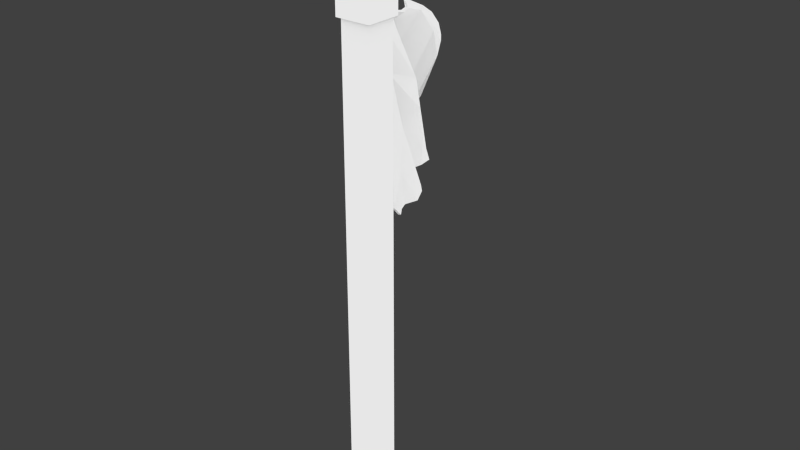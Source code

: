 # Source: flag.blend  (saved by Blender 2.73.0; exported with 4.5.12 LTS)
import bpy
from mathutils import Matrix  # noqa: F401  (used for matrix-valued properties, if any)

bpy.ops.wm.read_factory_settings(use_empty=True)
scene = bpy.context.scene
scene.name = 'Scene'

# ---- collections
col_collection_1 = bpy.data.collections.new('Collection 1'); scene.collection.children.link(col_collection_1)

# ---- images (referenced by path relative to the original .blend; pixels are not part of the script)
import os
ASSET_DIR = os.environ.get("B2B_ASSET_DIR", "")  # directory of the original .blend (textures are referenced by path, not embedded)
HERE = os.path.dirname(os.path.abspath(__file__))  # packed textures are extracted next to this script under _unpacked/

def load_image(name, relpath, width, height, colorspace="sRGB"):
    """Load a texture the original file referenced (path relative to the .blend, or extracted next to this script)."""
    p = next((c for c in (os.path.join(HERE, relpath), os.path.join(ASSET_DIR, relpath)) if relpath and os.path.exists(c)), "")
    if p:
        img = bpy.data.images.load(p, check_existing=True)
        img.name = name
    else:  # same state as the original file: an image datablock whose file is absent (Cycles renders it pink)
        img = bpy.data.images.new(name, width, height)
        img.source = "FILE"
        img.filepath = "//" + (relpath or name)
    img.colorspace_settings.name = colorspace
    return img
img_1024 = load_image('1024', 'FLAG_1024.png', 1024, 1024, 'sRGB')

# ---- materials (node trees are filled in below, after node groups)
mat_material_001 = bpy.data.materials.new('Material.001')
mat_material_001.alpha_threshold = 0.0
mat_material_001.roughness = 0.5

# ---- material node trees
mat_material_001.use_nodes = True; mat_material_001.node_tree.nodes.clear()
_N = mat_material_001.node_tree.nodes; _L = mat_material_001.node_tree.links
n0 = _N.new('ShaderNodeOutputMaterial'); n0.name = 'Material Output'; n0.location = (300, 300)
n1 = _N.new('ShaderNodeAmbientOcclusion'); n1.name = 'Ambient Occlusion'; n1.location = (110, 300)
n1.samples = 1
n1.inputs[0].default_value = (0.8, 0.8, 0.8, 1.0)
n1.inputs[1].default_value = 0.0
n2 = _N.new('ShaderNodeTexImage'); n2.name = 'Image Texture'; n2.location = (522, 325)
n2.width = 140
n2.image = img_1024
_L.new(n1.outputs[0], n0.inputs[0])
n0.is_active_output = True

# ---- world
world_world = bpy.data.worlds.new('World'); scene.world = world_world
world_world.color = (0.05088, 0.05088, 0.05088)
world_world.use_sun_shadow = False
world_world.sun_shadow_jitter_overblur = 0.0
world_world.cycles.sampling_method = 'MANUAL'
world_world.cycles.sample_map_resolution = 256

# ---- meshes
me_cube_001 = bpy.data.meshes.new('Cube.001')
me_cube_001.from_pydata([(0.02122, 0.1147, 3.481), (-2.462, 3.905, 2.499), (-2.236, 3.488, 0.3276), (0.03068, 0.1118, 1.441), (-2.063, 4.027, 2.145), (-0.1911, 1.249, 1.076), (-2.141, 3.096, 0.3174), (-0.8597, 1.691, 3.237), (-0.0577, 0.6779, 1.077), (-1.62, 2.315, 2.552), (-0.9606, 1.602, 1.631), (0.04947, 0.1079, 1.236), (-2.284, 3.211, 0.3984), (-0.9639, 1.632, 0.895), (-1.925, 3.066, 2.902), (-0.1298, 1.082, 1.021), (-0.6701, 1.166, 2.108), (-2.031, 3.986, 2.066), (-1.649, 2.669, 3.068), (-2.201, 3.72, 1.204), (-2.292, 3.657, 2.676), (-2.351, 3.567, 0.2346), (-1.986, 3.744, 2.281), (-2.237, 3.181, 1.097), (-1.124, 2.428, 1.217), (-1.538, 2.892, 1.228), (-0.803, 1.411, 1.449), (-0.9242, 2.022, 2.249), (-2.306, 3.354, 0.3628), (-1.06, 1.785, 0.8845), (-0.603, 1.103, 3.27), (-2.306, 3.652, 1.047), (-2.093, 3.011, 1.658), (-0.6606, 1.456, 0.9841), (-1.13, 2.406, 0.7846), (0.0284, 0.5573, 1.068), (-2.255, 4.036, 2.455), (-0.1694, 0.7324, 3.353), (-0.08459, 0.7086, 2.21), (-0.8412, 1.537, 0.9071), (-0.7246, 1.416, 3.326), (-1.251, 2.743, 0.7189), (-0.1162, 0.8132, 1.071), (-2.314, 3.596, 0.6668), (-1.692, 2.995, 0.5193), (-0.3015, 1.364, 1.091), (-1.013, 1.944, 3.21), (0.02547, 0.431, 1.203), (-1.11, 2.029, 1.016), (0.02122, 0.4011, 2.237), (-0.3398, 0.7404, 2.801), (-0.1074, 0.7207, 1.551), (-2.172, 3.13, 0.852), (-1.256, 2.233, 3.098), (-0.005535, 0.407, 2.999), (-2.047, 3.918, 1.825), (-0.154, 0.9819, 1.599), (-2.131, 4.049, 2.306), (-1.83, 3.235, 2.743), (-2.355, 3.361, 1.168), (-1.381, 2.873, 0.6371), (-1.973, 2.843, 2.27), (-2.386, 3.982, 2.545), (0.02415, 0.2542, 3.642), (-0.8441, 1.318, 3.172), (-0.1053, 0.5482, 3.608), (-1.069, 2.298, 1.697), (-0.02414, 0.4308, 3.389), (-0.3657, 0.8055, 3.451), (-2.371, 3.511, 0.825), (-0.01278, 0.1151, 3.481), (-2.441, 3.901, 2.472), (-2.265, 3.472, 0.3205), (-0.003279, 0.1105, 1.44), (-2.093, 4.014, 2.138), (-0.2193, 1.232, 1.069), (-2.155, 3.066, 0.3185), (-0.8793, 1.685, 3.264), (-0.08712, 0.6609, 1.075), (-1.647, 2.297, 2.562), (-0.9918, 1.589, 1.636), (0.01572, 0.105, 1.232), (-2.313, 3.193, 0.3978), (-0.9899, 1.61, 0.8929), (-1.91, 3.064, 2.871), (-0.1629, 1.075, 1.019), (-0.6962, 1.144, 2.106), (-2.064, 3.979, 2.065), (-1.667, 2.651, 3.046), (-2.228, 3.741, 1.204), (-2.29, 3.644, 2.645), (-2.374, 3.542, 0.2315), (-2.019, 3.74, 2.287), (-2.261, 3.157, 1.095), (-1.156, 2.417, 1.217), (-1.554, 2.864, 1.221), (-0.8222, 1.383, 1.444), (-0.9495, 2.001, 2.242), (-2.339, 3.358, 0.3569), (-1.092, 1.774, 0.8844), (-0.5969, 1.122, 3.297), (-2.324, 3.63, 1.066), (-2.121, 2.993, 1.659), (-0.6698, 1.423, 0.9782), (-1.163, 2.399, 0.7847), (-0.002525, 0.5438, 1.063), (-2.272, 4.018, 2.432), (-0.1957, 0.7117, 3.347), (-0.1122, 0.6894, 2.205), (-0.8585, 1.508, 0.9017), (-0.7478, 1.408, 3.349), (-1.274, 2.719, 0.7099), (-0.1495, 0.8066, 1.07), (-2.342, 3.615, 0.6672), (-1.702, 2.963, 0.5183), (-0.3179, 1.335, 1.082), (-1.037, 1.931, 3.23), (-0.00777, 0.4248, 1.199), (-1.144, 2.024, 1.017), (-0.0122, 0.3949, 2.237), (-0.3682, 0.7221, 2.804), (-0.14, 0.7112, 1.55), (-2.19, 3.102, 0.853), (-1.285, 2.22, 3.11), (-0.03474, 0.3897, 2.997), (-2.079, 3.925, 1.831), (-0.1857, 0.9699, 1.596), (-2.157, 4.032, 2.292), (-1.859, 3.219, 2.735), (-2.389, 3.356, 1.172), (-1.398, 2.844, 0.6325), (-2.004, 2.832, 2.279), (-2.383, 3.969, 2.514), (-0.009638, 0.2505, 3.642), (-0.8701, 1.297, 3.177), (-0.1322, 0.5287, 3.6), (-1.099, 2.282, 1.697), (-0.05526, 0.4171, 3.39), (-0.3828, 0.7808, 3.435), (-2.405, 3.516, 0.8245), (-0.204, -0.204, -4.176), (-0.204, 0.204, -4.176), (0.204, 0.204, -4.176), (0.204, -0.204, -4.176), (-0.204, -0.204, 3.772), (-0.204, 0.204, 3.772), (0.204, 0.204, 3.772), (0.204, -0.204, 3.772), (-0.2462, -0.2462, 4.217), (-0.2462, 0.2462, 4.217), (0.2462, 0.2462, 4.217), (0.2462, -0.2462, 4.217), (-0.2462, -0.2462, 3.73), (-0.2462, 0.2462, 3.73), (0.2462, 0.2462, 3.73), (0.2462, -0.2462, 3.73)], [], [(69, 28, 2), (38, 56, 45), (27, 66, 25), (23, 52, 59), (16, 26, 10), (49, 51, 38), (47, 35, 51), (58, 61, 22), (54, 38, 16), (10, 29, 48), (26, 39, 13), (52, 6, 12), (59, 12, 69), (51, 56, 38), (51, 8, 42), (58, 22, 4), (58, 4, 57), (53, 64, 58), (64, 9, 61), (24, 34, 41), (66, 24, 60), (9, 25, 23), (23, 25, 52), (18, 53, 58), (18, 62, 20), (0, 3, 49), (40, 64, 7), (3, 11, 47), (50, 16, 10), (67, 50, 27), (25, 60, 44), (61, 59, 22), (27, 50, 66), (68, 37, 27), (65, 37, 68), (62, 58, 36), (55, 69, 19), (48, 29, 34), (37, 67, 27), (56, 15, 5), (22, 59, 55), (45, 56, 5), (51, 35, 8), (43, 69, 21), (52, 44, 6), (52, 25, 44), (31, 69, 43), (40, 30, 64), (54, 63, 49), (60, 24, 41), (56, 51, 15), (59, 52, 12), (26, 33, 39), (10, 13, 29), (51, 42, 15), (50, 54, 16), (36, 58, 57), (58, 64, 61), (61, 9, 32), (25, 66, 60), (24, 10, 48), (24, 48, 34), (9, 27, 25), (32, 9, 23), (59, 32, 23), (1, 20, 62), (14, 18, 20), (62, 18, 58), (67, 54, 50), (63, 0, 49), (54, 49, 38), (30, 68, 64), (65, 67, 37), (67, 63, 54), (46, 7, 53), (49, 3, 47), (16, 38, 45), (10, 26, 13), (64, 68, 27), (9, 64, 27), (4, 22, 17), (17, 22, 55), (66, 50, 10), (26, 45, 33), (66, 10, 24), (49, 47, 51), (16, 45, 26), (53, 7, 64), (61, 32, 59), (55, 59, 69), (19, 69, 31), (21, 69, 2), (69, 12, 28), (72, 98, 139), (115, 126, 108), (95, 136, 97), (129, 122, 93), (80, 96, 86), (108, 121, 119), (121, 105, 117), (92, 131, 128), (86, 108, 124), (118, 99, 80), (83, 109, 96), (82, 76, 122), (139, 82, 129), (108, 126, 121), (112, 78, 121), (74, 92, 128), (127, 74, 128), (128, 134, 123), (131, 79, 134), (111, 104, 94), (130, 94, 136), (93, 95, 79), (122, 95, 93), (128, 123, 88), (90, 132, 88), (119, 73, 70), (77, 134, 110), (117, 81, 73), (80, 86, 120), (97, 120, 137), (114, 130, 95), (92, 129, 131), (136, 120, 97), (97, 107, 138), (138, 107, 135), (106, 128, 132), (89, 139, 125), (104, 99, 118), (97, 137, 107), (75, 85, 126), (125, 129, 92), (75, 126, 115), (78, 105, 121), (91, 139, 113), (76, 114, 122), (114, 95, 122), (113, 139, 101), (134, 100, 110), (119, 133, 124), (111, 94, 130), (85, 121, 126), (82, 122, 129), (109, 103, 96), (99, 83, 80), (85, 112, 121), (86, 124, 120), (127, 128, 106), (131, 134, 128), (102, 79, 131), (130, 136, 95), (118, 80, 94), (104, 118, 94), (95, 97, 79), (93, 79, 102), (93, 102, 129), (132, 90, 71), (90, 88, 84), (128, 88, 132), (120, 124, 137), (119, 70, 133), (108, 119, 124), (134, 138, 100), (107, 137, 135), (124, 133, 137), (123, 77, 116), (117, 73, 119), (115, 108, 86), (83, 96, 80), (97, 138, 134), (97, 134, 79), (87, 92, 74), (125, 92, 87), (80, 120, 136), (103, 115, 96), (94, 80, 136), (121, 117, 119), (96, 115, 86), (134, 77, 123), (129, 102, 131), (139, 129, 125), (101, 139, 89), (72, 139, 91), (98, 82, 139), (2, 28, 98, 72), (3, 0, 70, 73), (4, 17, 87, 74), (5, 15, 85, 75), (6, 44, 114, 76), (8, 35, 105, 78), (11, 3, 73, 81), (12, 6, 76, 82), (13, 39, 109, 83), (17, 55, 125, 87), (14, 20, 90, 84), (15, 42, 112, 85), (68, 30, 100, 138), (19, 31, 101, 89), (20, 1, 71, 90), (21, 2, 72, 91), (63, 67, 137, 133), (28, 12, 82, 98), (29, 13, 83, 99), (31, 43, 113, 101), (33, 45, 115, 103), (7, 46, 116, 77), (34, 29, 99, 104), (35, 47, 117, 105), (39, 33, 103, 109), (40, 7, 77, 110), (41, 34, 104, 111), (42, 8, 78, 112), (43, 21, 91, 113), (44, 60, 130, 114), (45, 5, 75, 115), (60, 41, 111, 130), (57, 4, 74, 127), (36, 57, 127, 106), (53, 18, 88, 123), (67, 65, 135, 137), (46, 53, 123, 116), (30, 40, 110, 100), (1, 62, 132, 71), (18, 14, 84, 88), (0, 63, 133, 70), (47, 11, 81, 117), (65, 68, 138, 135), (62, 36, 106, 132), (55, 19, 89, 125), (147, 155, 152, 144), (146, 154, 155, 147), (145, 153, 154, 146), (144, 152, 153, 145), (143, 140, 141, 142), (143, 147, 144, 140), (142, 146, 147, 143), (141, 145, 146, 142), (140, 144, 145, 141), (152, 148, 149, 153), (153, 149, 150, 154), (154, 150, 151, 155), (155, 151, 148, 152), (148, 151, 150, 149)])
_uv = me_cube_001.uv_layers.new(name='UVMap')
_uv.uv.foreach_set('vector', [0.7036, 0.2889, 0.7037, 0.2696, 0.7097, 0.27, 0.4571, 0.5694, 0.458, 0.5432, 0.4638, 0.5195, 0.1405, 0.4993, 0.1448, 0.5213, 0.1348, 0.5466, 0.2386, 0.7512, 0.2436, 0.7597, 0.2319, 0.7508, 0.6781, 0.5574, 0.6786, 0.5838, 0.6698, 0.5782, 0.447, 0.5743, 0.4481, 0.5447, 0.4571, 0.5694, 0.4337, 0.5352, 0.4364, 0.5284, 0.4481, 0.5447, 0.675, 0.3597, 0.6649, 0.3369, 0.6981, 0.3478, 0.6981, 0.5173, 0.7016, 0.548, 0.6781, 0.5574, 0.5845, 0.09482, 0.5778, 0.0652, 0.5883, 0.06621, 0.6786, 0.5838, 0.6821, 0.6049, 0.6771, 0.6065, 0.119, 0.572, 0.1305, 0.59, 0.1234, 0.5899, 0.6941, 0.3003, 0.6982, 0.2694, 0.7036, 0.2889, 0.4481, 0.5447, 0.458, 0.5432, 0.4571, 0.5694, 0.4481, 0.5447, 0.4403, 0.5274, 0.4448, 0.5256, 0.675, 0.3597, 0.6981, 0.3478, 0.7097, 0.3458, 0.675, 0.3597, 0.7097, 0.3458, 0.708, 0.3521, 0.6754, 0.7368, 0.6878, 0.6993, 0.6698, 0.7846, 0.6878, 0.6993, 0.692, 0.7552, 0.692, 0.7829, 0.6057, 0.06706, 0.5977, 0.05178, 0.6077, 0.04442, 0.6095, 0.08635, 0.6057, 0.06706, 0.61, 0.03987, 0.1093, 0.5022, 0.1348, 0.5466, 0.1117, 0.5647, 0.1117, 0.5647, 0.1348, 0.5466, 0.119, 0.572, 0.8724, 0.3977, 0.8792, 0.3817, 0.8792, 0.4111, 0.5517, 0.6937, 0.55, 0.7568, 0.5475, 0.7428, 0.4539, 0.6246, 0.4254, 0.5484, 0.447, 0.5743, 0.6796, 0.6974, 0.6878, 0.6993, 0.6774, 0.7099, 0.4254, 0.5484, 0.4225, 0.5407, 0.4337, 0.5352, 0.5779, 0.1487, 0.5791, 0.118, 0.5845, 0.09482, 0.579, 0.1737, 0.5779, 0.1487, 0.61, 0.1102, 0.1348, 0.5466, 0.1517, 0.5641, 0.1426, 0.5742, 0.6649, 0.3369, 0.6941, 0.3003, 0.6981, 0.3478, 0.61, 0.1102, 0.5779, 0.1487, 0.6095, 0.08635, 0.1426, 0.4469, 0.1517, 0.4465, 0.1405, 0.4993, 0.1499, 0.4364, 0.1517, 0.4465, 0.1426, 0.4469, 0.55, 0.7568, 0.555, 0.7191, 0.555, 0.7569, 0.7095, 0.3324, 0.7036, 0.2889, 0.7083, 0.3061, 0.5883, 0.06621, 0.5778, 0.0652, 0.5977, 0.05178, 0.588, 0.1681, 0.579, 0.1737, 0.61, 0.1102, 0.458, 0.5432, 0.4538, 0.5201, 0.4602, 0.5201, 0.6981, 0.3478, 0.6941, 0.3003, 0.7095, 0.3324, 0.3282, 0.9299, 0.3282, 0.9506, 0.3233, 0.9309, 0.4481, 0.5447, 0.4364, 0.5284, 0.4403, 0.5274, 0.8769, 0.2866, 0.8724, 0.2925, 0.8774, 0.2694, 0.119, 0.572, 0.1426, 0.5742, 0.1305, 0.59, 0.119, 0.572, 0.1348, 0.5466, 0.1426, 0.5742, 0.8774, 0.3019, 0.8724, 0.2925, 0.8769, 0.2866, 0.6796, 0.6974, 0.6858, 0.6862, 0.6878, 0.6993, 0.4576, 0.6027, 0.4612, 0.6287, 0.447, 0.5743, 0.9399, 0.6862, 0.9399, 0.7113, 0.9364, 0.6916, 0.458, 0.5432, 0.4481, 0.5447, 0.4538, 0.5201, 0.1054, 0.5645, 0.119, 0.572, 0.1234, 0.5899, 0.6786, 0.5838, 0.6886, 0.6001, 0.6821, 0.6049, 0.5845, 0.09482, 0.5732, 0.06769, 0.5778, 0.0652, 0.4481, 0.5447, 0.4448, 0.5256, 0.4538, 0.5201, 0.6857, 0.5279, 0.6981, 0.5173, 0.6781, 0.5574, 0.1132, 0.6834, 0.1308, 0.6697, 0.1192, 0.6881, 0.6698, 0.7846, 0.6878, 0.6993, 0.692, 0.7829, 0.2313, 0.7039, 0.2436, 0.6871, 0.2353, 0.7285, 0.1348, 0.5466, 0.1448, 0.5213, 0.1517, 0.5641, 0.6057, 0.06706, 0.5845, 0.09482, 0.5883, 0.06621, 0.6057, 0.06706, 0.5883, 0.06621, 0.5977, 0.05178, 0.1093, 0.5022, 0.1405, 0.4993, 0.1348, 0.5466, 0.2353, 0.7285, 0.2436, 0.6871, 0.2386, 0.7512, 0.2319, 0.7508, 0.2353, 0.7285, 0.2386, 0.7512, 0.5456, 0.756, 0.5475, 0.7428, 0.55, 0.7568, 0.5493, 0.7138, 0.5517, 0.6937, 0.5475, 0.7428, 0.55, 0.7568, 0.5517, 0.6937, 0.555, 0.7191, 0.6933, 0.5024, 0.6981, 0.5173, 0.6857, 0.5279, 0.4612, 0.6287, 0.4539, 0.6246, 0.447, 0.5743, 0.4576, 0.6027, 0.447, 0.5743, 0.4571, 0.5694, 0.9391, 0.9293, 0.9405, 0.9151, 0.9405, 0.9413, 0.5862, 0.1801, 0.579, 0.1737, 0.588, 0.1681, 0.4638, 0.617, 0.4612, 0.6287, 0.4576, 0.6027, 0.675, 0.7212, 0.6774, 0.7099, 0.6754, 0.7368, 0.447, 0.5743, 0.4254, 0.5484, 0.4337, 0.5352, 0.6781, 0.5574, 0.7016, 0.548, 0.7016, 0.5924, 0.6698, 0.5782, 0.6786, 0.5838, 0.6771, 0.6065, 0.129, 0.4657, 0.1426, 0.4469, 0.1405, 0.4993, 0.1093, 0.5022, 0.129, 0.4657, 0.1405, 0.4993, 0.7097, 0.3458, 0.6981, 0.3478, 0.7093, 0.3424, 0.7093, 0.3424, 0.6981, 0.3478, 0.7095, 0.3324, 0.6095, 0.08635, 0.5779, 0.1487, 0.5845, 0.09482, 0.6786, 0.5838, 0.7016, 0.5924, 0.6886, 0.6001, 0.6095, 0.08635, 0.5845, 0.09482, 0.6057, 0.06706, 0.447, 0.5743, 0.4337, 0.5352, 0.4481, 0.5447, 0.6781, 0.5574, 0.7016, 0.5924, 0.6786, 0.5838, 0.6754, 0.7368, 0.6774, 0.7099, 0.6878, 0.6993, 0.8567, 0.7323, 0.8527, 0.708, 0.8567, 0.6862, 0.7095, 0.3324, 0.6941, 0.3003, 0.7036, 0.2889, 0.1275, 0.732, 0.1252, 0.7486, 0.1251, 0.7392, 0.944, 0.812, 0.944, 0.8353, 0.9391, 0.8154, 0.7036, 0.2889, 0.6982, 0.2694, 0.7037, 0.2696, 0.4869, 0.03987, 0.4892, 0.04327, 0.4727, 0.05402, 0.5902, 0.6139, 0.5838, 0.5891, 0.5824, 0.5622, 0.4488, 0.3143, 0.4584, 0.3435, 0.4544, 0.367, 0.4694, 0.06887, 0.4861, 0.06588, 0.4781, 0.07185, 0.5595, 0.362, 0.5477, 0.3639, 0.5517, 0.3357, 0.5824, 0.5622, 0.5735, 0.5868, 0.5716, 0.5563, 0.5735, 0.5868, 0.5591, 0.6017, 0.5569, 0.5949, 0.4324, 0.09741, 0.4612, 0.1185, 0.4388, 0.1248, 0.7145, 0.09969, 0.6905, 0.08694, 0.6948, 0.05436, 0.5631, 0.3925, 0.5517, 0.3921, 0.5595, 0.362, 0.7145, 0.1516, 0.7089, 0.1492, 0.7131, 0.1275, 0.4374, 0.2694, 0.4451, 0.2705, 0.4331, 0.288, 0.4727, 0.05402, 0.4935, 0.04859, 0.4694, 0.06887, 0.5824, 0.5622, 0.5838, 0.5891, 0.5735, 0.5868, 0.5697, 0.6059, 0.5641, 0.6033, 0.5735, 0.5868, 0.4271, 0.08584, 0.4324, 0.09741, 0.4388, 0.1248, 0.4225, 0.08993, 0.4271, 0.08584, 0.4388, 0.1248, 0.4388, 0.1248, 0.4935, 0.1896, 0.4641, 0.1634, 0.773, 0.7686, 0.7717, 0.7411, 0.773, 0.6862, 0.5817, 0.417, 0.5715, 0.4078, 0.5806, 0.3931, 0.5852, 0.4227, 0.5806, 0.3931, 0.585, 0.3736, 0.4255, 0.2946, 0.4488, 0.3143, 0.4225, 0.3628, 0.4331, 0.288, 0.4488, 0.3143, 0.4255, 0.2946, 0.3309, 0.7152, 0.3356, 0.7508, 0.3273, 0.7336, 0.4242, 0.7226, 0.4264, 0.7084, 0.4264, 0.7719, 0.5716, 0.5563, 0.5491, 0.5815, 0.5803, 0.5064, 0.8588, 0.9318, 0.8588, 0.9475, 0.8527, 0.9426, 0.5569, 0.5949, 0.5456, 0.5889, 0.5491, 0.5815, 0.5595, 0.362, 0.5517, 0.3357, 0.549, 0.3018, 0.5852, 0.3486, 0.549, 0.3018, 0.5481, 0.2742, 0.4572, 0.2867, 0.4659, 0.2972, 0.4488, 0.3143, 0.4324, 0.09741, 0.4694, 0.06887, 0.4612, 0.1185, 0.585, 0.3736, 0.549, 0.3018, 0.5852, 0.3486, 0.4544, 0.367, 0.4659, 0.4286, 0.4574, 0.4275, 0.4574, 0.4275, 0.4659, 0.4286, 0.4642, 0.4398, 0.3284, 0.6881, 0.3309, 0.7152, 0.3233, 0.6871, 0.4574, 0.06183, 0.4727, 0.05402, 0.4373, 0.07827, 0.5715, 0.4078, 0.5517, 0.3921, 0.5631, 0.3925, 0.5852, 0.3486, 0.5481, 0.2742, 0.5582, 0.2819, 0.5856, 0.6125, 0.5787, 0.6118, 0.5838, 0.5891, 0.4373, 0.07827, 0.4694, 0.06887, 0.4324, 0.09741, 0.5856, 0.6125, 0.5838, 0.5891, 0.5902, 0.6139, 0.5641, 0.6033, 0.5591, 0.6017, 0.5735, 0.5868, 0.8825, 0.07328, 0.8811, 0.04974, 0.8846, 0.05579, 0.4451, 0.2705, 0.4572, 0.2867, 0.4331, 0.288, 0.4572, 0.2867, 0.4488, 0.3143, 0.4331, 0.288, 0.8846, 0.05579, 0.8811, 0.04974, 0.8846, 0.03987, 0.8014, 0.03987, 0.7982, 0.05323, 0.7942, 0.04172, 0.5716, 0.5563, 0.5876, 0.5024, 0.5831, 0.5283, 0.7653, 0.8863, 0.769, 0.8643, 0.769, 0.8921, 0.5787, 0.6118, 0.5735, 0.5868, 0.5838, 0.5891, 0.4935, 0.04859, 0.4861, 0.06588, 0.4694, 0.06887, 0.7089, 0.1492, 0.7022, 0.1437, 0.7131, 0.1275, 0.5517, 0.3921, 0.5456, 0.3882, 0.5595, 0.362, 0.5787, 0.6118, 0.5697, 0.6059, 0.5735, 0.5868, 0.7145, 0.09969, 0.6948, 0.05436, 0.7074, 0.06723, 0.3356, 0.6881, 0.3309, 0.7152, 0.3284, 0.6881, 0.4612, 0.1185, 0.4935, 0.1896, 0.4388, 0.1248, 0.4704, 0.0944, 0.4729, 0.1421, 0.4612, 0.1185, 0.4659, 0.2972, 0.4584, 0.3435, 0.4488, 0.3143, 0.5631, 0.3925, 0.5595, 0.362, 0.5806, 0.3931, 0.5715, 0.4078, 0.5631, 0.3925, 0.5806, 0.3931, 0.4488, 0.3143, 0.4544, 0.367, 0.4225, 0.3628, 0.4781, 0.07185, 0.4729, 0.1421, 0.4704, 0.0944, 0.4781, 0.07185, 0.4704, 0.0944, 0.4694, 0.06887, 0.4264, 0.7084, 0.4242, 0.7226, 0.4225, 0.7091, 0.8655, 0.5024, 0.8655, 0.5516, 0.8651, 0.5314, 0.3309, 0.7152, 0.3273, 0.7336, 0.3233, 0.6871, 0.7074, 0.06723, 0.6948, 0.05436, 0.7004, 0.03987, 0.5716, 0.5563, 0.5803, 0.5064, 0.5876, 0.5024, 0.5824, 0.5622, 0.5716, 0.5563, 0.5831, 0.5283, 0.8014, 0.03987, 0.8014, 0.06981, 0.7982, 0.05323, 0.5582, 0.2819, 0.5481, 0.2742, 0.5565, 0.2694, 0.5831, 0.5283, 0.5876, 0.5024, 0.5902, 0.5144, 0.9466, 0.5024, 0.9466, 0.5274, 0.9452, 0.5165, 0.5569, 0.5949, 0.5491, 0.5815, 0.5716, 0.5563, 0.6897, 0.1354, 0.6905, 0.08694, 0.7145, 0.09969, 0.5456, 0.3882, 0.5477, 0.3639, 0.5595, 0.362, 0.4544, 0.367, 0.4574, 0.4275, 0.4428, 0.4058, 0.4544, 0.367, 0.4428, 0.4058, 0.4225, 0.3628, 0.4301, 0.0845, 0.4324, 0.09741, 0.4271, 0.08584, 0.4373, 0.07827, 0.4324, 0.09741, 0.4301, 0.0845, 0.5595, 0.362, 0.549, 0.3018, 0.585, 0.3736, 0.7022, 0.1437, 0.6897, 0.1354, 0.7131, 0.1275, 0.5806, 0.3931, 0.5595, 0.362, 0.585, 0.3736, 0.5735, 0.5868, 0.5569, 0.5949, 0.5716, 0.5563, 0.7131, 0.1275, 0.6897, 0.1354, 0.7145, 0.09969, 0.8594, 0.8521, 0.8527, 0.8386, 0.8594, 0.812, 0.4694, 0.06887, 0.4704, 0.0944, 0.4612, 0.1185, 0.4727, 0.05402, 0.4694, 0.06887, 0.4373, 0.07827, 0.9571, 0.2802, 0.9583, 0.2694, 0.9583, 0.2876, 0.893, 0.1854, 0.8979, 0.1652, 0.8979, 0.1889, 0.4892, 0.04327, 0.4935, 0.04859, 0.4727, 0.05402, 0.2455, 0.6012, 0.2498, 0.5979, 0.2507, 0.5987, 0.2467, 0.6014, 0.3415, 0.5229, 0.3405, 0.4418, 0.3418, 0.4417, 0.3428, 0.5229, 0.1233, 0.6938, 0.1254, 0.6966, 0.1242, 0.697, 0.1223, 0.6943, 0.2342, 0.4796, 0.2378, 0.4738, 0.2388, 0.4743, 0.2355, 0.4797, 0.2528, 0.5872, 0.2401, 0.5722, 0.2412, 0.5714, 0.2539, 0.5865, 0.2447, 0.4589, 0.2457, 0.4535, 0.2469, 0.4537, 0.2459, 0.4589, 0.3409, 0.531, 0.3415, 0.5229, 0.3428, 0.5229, 0.3421, 0.5311, 0.2521, 0.5924, 0.2528, 0.5872, 0.2539, 0.5865, 0.2533, 0.5924, 0.2478, 0.5094, 0.2468, 0.5039, 0.248, 0.5034, 0.2491, 0.5093, 0.1254, 0.6966, 0.1272, 0.7062, 0.1258, 0.7062, 0.1242, 0.697, 0.791, 0.31, 0.7894, 0.2825, 0.7907, 0.2824, 0.7922, 0.3097, 0.2378, 0.4738, 0.243, 0.4644, 0.244, 0.4648, 0.2388, 0.4743, 0.8002, 0.06974, 0.7991, 0.05334, 0.7982, 0.05323, 0.8014, 0.06981, 0.1275, 0.732, 0.1251, 0.7392, 0.1243, 0.7386, 0.1264, 0.7322, 0.7894, 0.2825, 0.7917, 0.2694, 0.7927, 0.2694, 0.7907, 0.2824, 0.2482, 0.6073, 0.2455, 0.6012, 0.2467, 0.6014, 0.2495, 0.607, 0.9602, 0.3817, 0.9602, 0.3917, 0.959, 0.392, 0.9589, 0.382, 0.2498, 0.5979, 0.2521, 0.5924, 0.2533, 0.5924, 0.2507, 0.5987, 0.2467, 0.5163, 0.2478, 0.5094, 0.2491, 0.5093, 0.2478, 0.5166, 0.1251, 0.7392, 0.1283, 0.7541, 0.1272, 0.7543, 0.1243, 0.7386, 0.2428, 0.4966, 0.2339, 0.4851, 0.2352, 0.4847, 0.2439, 0.4959, 0.7826, 0.5527, 0.7813, 0.5411, 0.7823, 0.5411, 0.7832, 0.5527, 0.2352, 0.5388, 0.2467, 0.5163, 0.2478, 0.5166, 0.2363, 0.5392, 0.2457, 0.4535, 0.2463, 0.4476, 0.2473, 0.4482, 0.2469, 0.4537, 0.2468, 0.5039, 0.2428, 0.4966, 0.2439, 0.4959, 0.248, 0.5034, 0.7846, 0.5652, 0.7826, 0.5527, 0.7832, 0.5527, 0.7854, 0.5652, 0.2313, 0.5527, 0.2352, 0.5388, 0.2363, 0.5392, 0.2327, 0.5525, 0.243, 0.4644, 0.2447, 0.4589, 0.2459, 0.4589, 0.244, 0.4648, 0.1283, 0.7541, 0.1308, 0.7712, 0.13, 0.7716, 0.1272, 0.7543, 0.2401, 0.5722, 0.233, 0.5605, 0.2342, 0.56, 0.2412, 0.5714, 0.2339, 0.4851, 0.2342, 0.4796, 0.2355, 0.4797, 0.2352, 0.4847, 0.233, 0.5605, 0.2313, 0.5527, 0.2327, 0.5525, 0.2342, 0.56, 0.1192, 0.6881, 0.1233, 0.6938, 0.1223, 0.6943, 0.1184, 0.6889, 0.1132, 0.6834, 0.1192, 0.6881, 0.1184, 0.6889, 0.1128, 0.6845, 0.7824, 0.5254, 0.7843, 0.5025, 0.7854, 0.5024, 0.7836, 0.5252, 0.1063, 0.9506, 0.1063, 0.9599, 0.1055, 0.9601, 0.1054, 0.9511, 0.7813, 0.5411, 0.7824, 0.5254, 0.7836, 0.5252, 0.7823, 0.5411, 0.7904, 0.4088, 0.7904, 0.4203, 0.7894, 0.42, 0.7895, 0.4098, 0.1054, 0.6838, 0.1076, 0.6812, 0.108, 0.6824, 0.1065, 0.6846, 0.7917, 0.3289, 0.791, 0.31, 0.7922, 0.3097, 0.7927, 0.3291, 0.3405, 0.4418, 0.3415, 0.4358, 0.3428, 0.4358, 0.3418, 0.4417, 0.2463, 0.4476, 0.2529, 0.4365, 0.2539, 0.4371, 0.2473, 0.4482, 0.7996, 0.08542, 0.8002, 0.06974, 0.8014, 0.06981, 0.8009, 0.08517, 0.1076, 0.6812, 0.1132, 0.6834, 0.1128, 0.6845, 0.108, 0.6824, 0.1272, 0.7062, 0.1275, 0.732, 0.1264, 0.7322, 0.1258, 0.7062, 0.2259, 0.9408, 0.2244, 0.9388, 0.2244, 0.9579, 0.2259, 0.9567, 0.5456, 0.9533, 0.5473, 0.9553, 0.5473, 0.9361, 0.5456, 0.9374, 0.8112, 0.1675, 0.8133, 0.1657, 0.7942, 0.1652, 0.7954, 0.1671, 0.8112, 0.1837, 0.8133, 0.1852, 0.8133, 0.1657, 0.8112, 0.1675, 0.6698, 0.8805, 0.6856, 0.8809, 0.6856, 0.8647, 0.6698, 0.8643, 0.03985, 0.03998, 0.03985, 0.3562, 0.05601, 0.3561, 0.05601, 0.03987, 0.1357, 0.03999, 0.1357, 0.3566, 0.1517, 0.3565, 0.1517, 0.03987, 0.327, 0.04017, 0.327, 0.356, 0.3428, 0.3557, 0.3428, 0.03987, 0.2313, 0.03987, 0.2313, 0.3567, 0.2473, 0.3568, 0.2473, 0.03992, 0.1054, 0.8513, 0.1054, 0.8708, 0.1246, 0.8708, 0.1246, 0.8514, 0.5456, 0.837, 0.5456, 0.8564, 0.5648, 0.856, 0.5648, 0.8367, 0.2436, 0.8589, 0.2436, 0.8395, 0.2244, 0.8396, 0.2244, 0.859, 0.3427, 0.8307, 0.3233, 0.8305, 0.3233, 0.8501, 0.3427, 0.8502, 0.4225, 0.8713, 0.4382, 0.8714, 0.4382, 0.8517, 0.4225, 0.8517])
me_cube_001.materials.append(mat_material_001)
me_cube_001.use_remesh_preserve_volume = False
me_cube_001.use_remesh_preserve_attributes = False
me_cube_001.use_mirror_vertex_groups = False
me_cube_001.update()

# ---- objects
ob_cube_001 = bpy.data.objects.new('Cube.001', me_cube_001)

# ---- transforms, parenting, visibility, modifiers, constraints
ob_cube_001.location = (-0.1873, 0.0, 4.09)
ob_cube_001.lineart.crease_threshold = 0.0
_vg = ob_cube_001.vertex_groups.new(name='Group')

# ---- collection membership
col_collection_1.objects.link(ob_cube_001)

# ---- scene / render settings (as saved in the file)
scene.frame_start = 1; scene.frame_end = 250; scene.frame_set(102)
scene.render.engine = 'CYCLES'
scene.render.image_settings.color_depth = '16'
scene.render.image_settings.compression = 0
scene.render.dither_intensity = 0.0
scene.render.film_transparent = True
scene.cycles.use_denoising = False
scene.cycles.samples = 1007
scene.cycles.sampling_pattern = 'TABULATED_SOBOL'
scene.cycles.light_sampling_threshold = 0.0
scene.cycles.use_adaptive_sampling = False
scene.cycles.use_light_tree = False
scene.cycles.blur_glossy = 0.0
scene.cycles.pixel_filter_type = 'GAUSSIAN'
scene.cycles.sample_clamp_indirect = 0.0
scene.view_settings.view_transform = 'Standard'
bpy.context.view_layer.update()

# ---- added for rendering (the .blend has no active camera and no usable light): camera, sun
cam_auto = bpy.data.cameras.new('AutoCamera')
cam_auto.lens = 50.0
cam_auto.sensor_width = 36.0
cam_auto.clip_end = 1000.0
ob_auto_camera = bpy.data.objects.new('AutoCamera', cam_auto)
scene.collection.objects.link(ob_auto_camera)
ob_auto_camera.location = (7.78052, -8.98939, 11.3709)
ob_auto_camera.rotation_euler = (1.09748, -7.21219e-08, 0.694738)
scene.camera = ob_auto_camera
light_auto_sun = bpy.data.lights.new('AutoSun', 'SUN')
light_auto_sun.energy = 3.0
light_auto_sun.angle = 0.0523599
ob_auto_sun = bpy.data.objects.new('AutoSun', light_auto_sun)
scene.collection.objects.link(ob_auto_sun)
ob_auto_sun.rotation_euler = (0.872665, 0.174533, 0.523599)
bpy.context.view_layer.update()
